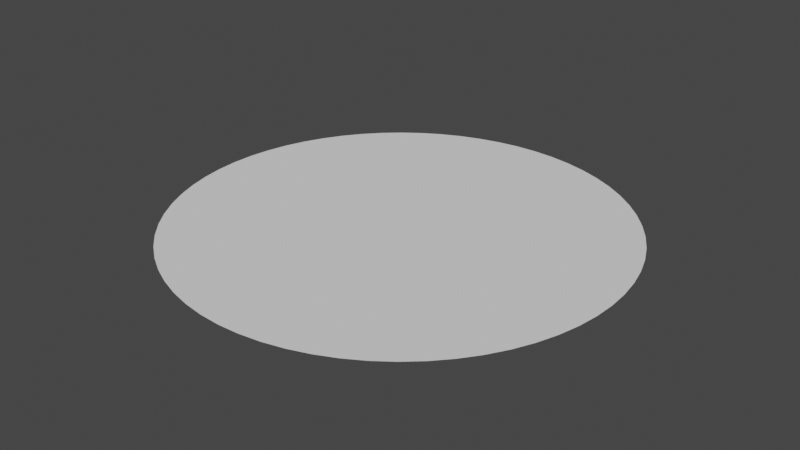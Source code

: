 # Source: FountainWater.blend  (saved by Blender 3.3.6; exported with 4.5.12 LTS)
import bpy
from mathutils import Matrix  # noqa: F401  (used for matrix-valued properties, if any)

bpy.ops.wm.read_factory_settings(use_empty=True)
scene = bpy.context.scene
scene.name = 'Scene'

# ---- collections
col_collection = bpy.data.collections.new('Collection'); scene.collection.children.link(col_collection)

# ---- world
world_world = bpy.data.worlds.new('World'); scene.world = world_world
world_world.use_nodes = True; world_world.node_tree.nodes.clear()
_N = world_world.node_tree.nodes; _L = world_world.node_tree.links
n0 = _N.new('ShaderNodeOutputWorld'); n0.name = 'World Output'; n0.location = (300, 300)
n1 = _N.new('ShaderNodeBackground'); n1.name = 'Background'; n1.location = (10, 300)
n1.inputs[0].default_value = (0.05088, 0.05088, 0.05088, 1.0)
_L.new(n1.outputs[0], n0.inputs[0])
n0.is_active_output = True
world_world.color = (0.05088, 0.05088, 0.05088)
world_world.use_sun_shadow = False
world_world.sun_shadow_jitter_overblur = 0.0

# ---- meshes
me_cube_001 = bpy.data.meshes.new('Cube.001')
me_cube_001.from_pydata([(4.388, -4.391, 0.0), (-5.736, -2.374, 0.0), (5.736, 2.374, 0.0), (6.208, -0.002144, 0.0), (4.391, 4.388, 0.0), (0.002144, 6.208, 0.0), (2.374, -5.736, 0.0), (-6.208, 0.002144, 0.0), (-4.388, 4.391, 0.0), (-0.002144, -6.208, 0.0), (-2.374, 5.736, 0.0), (-4.391, -4.388, 0.0), (-5.734, 2.378, 0.0), (5.734, -2.378, 0.0), (-2.378, -5.734, 0.0), (2.378, 5.734, 0.0), (-1.788e-07, -5.96e-08, -1.907e-06), (-3.451, -5.16, 0.0), (-1.213, -6.088, 0.0), (-5.16, 3.451, 0.0), (1.213, 6.088, 0.0), (5.16, -3.451, 0.0), (6.088, -1.213, 0.0), (-6.088, 1.213, 0.0), (6.089, 1.209, 0.0), (1.209, -6.089, 0.0), (-1.209, 6.089, 0.0), (-6.089, -1.209, 0.0), (-3.447, 5.163, 0.0), (3.447, -5.163, 0.0), (5.163, 3.447, 0.0), (-5.163, -3.447, 0.0), (3.451, 5.16, 0.0), (-2.199, 2.201, 0.0), (-2.874, 1.192, 0.0), (-3.111, 0.001074, 0.0), (-2.875, -1.19, 0.0), (-2.201, -2.199, 0.0), (-1.192, -2.874, 0.0), (-0.001075, -3.111, 0.0), (1.19, -2.875, 0.0), (2.199, -2.201, 0.0), (2.874, -1.192, 0.0), (3.111, -0.001075, 0.0), (2.875, 1.19, 0.0), (2.201, 2.199, 0.0), (1.192, 2.874, 0.0), (-1.19, 2.875, 0.0), (0.001074, 3.111, 0.0), (-4.8, -3.936, 0.0), (4.8, 3.936, 0.0), (3.936, -4.8, 0.0), (-3.936, 4.8, 0.0), (-5.941, -1.8, 0.0), (-1.8, 5.941, 0.0), (1.8, -5.941, 0.0), (5.941, 1.8, 0.0), (-6.178, 0.6106, 0.0), (6.178, -0.6106, 0.0), (5.474, -2.928, 0.0), (0.6106, 6.178, 0.0), (-5.474, 2.928, 0.0), (-0.6106, -6.178, 0.0), (-2.928, -5.474, 0.0), (2.928, 5.474, 0.0), (-1.11, 1.111, 0.0), (-1.451, 0.6016, 0.0), (-1.571, 0.0005424, 0.0), (-1.451, -0.6006, 0.0), (-1.111, -1.11, 0.0), (-0.6016, -1.451, 0.0), (-0.0005427, -1.571, 0.0), (0.6006, -1.451, 0.0), (1.11, -1.111, 0.0), (1.451, -0.6016, 0.0), (1.571, -0.0005426, 0.0), (1.451, 0.6006, 0.0), (1.111, 1.11, 0.0), (0.6016, 1.451, 0.0), (-1.778, 4.306, -1.907e-06), (0.0005423, 1.571, 0.0), (-5.476, -2.924, 0.0), (5.476, 2.924, 0.0), (2.924, -5.476, 0.0), (-2.924, 5.476, 0.0), (-6.178, -0.6063, 0.0), (-0.6063, 6.178, 0.0), (0.6063, -6.178, 0.0), (6.178, 0.6063, 0.0), (-5.94, 1.804, 0.0), (5.94, -1.804, 0.0), (4.797, -3.94, 0.0), (1.804, 5.94, 0.0), (-4.797, 3.94, 0.0), (-1.804, -5.94, 0.0), (-3.94, -4.797, 0.0), (3.94, 4.797, 0.0), (-3.291, 3.298, -1.907e-06), (-4.302, 1.788, -1.907e-06), (-4.659, 0.005136, -1.907e-06), (-4.306, -1.778, -1.907e-06), (-3.298, -3.291, -1.907e-06), (-1.788, -4.302, -1.907e-06), (-0.005137, -4.659, -1.907e-06), (1.778, -4.306, -1.907e-06), (3.291, -3.298, -1.907e-06), (4.302, -1.788, -1.907e-06), (4.659, -0.005137, -1.907e-06), (4.306, 1.778, -1.907e-06), (3.298, 3.291, -1.907e-06), (1.788, 4.302, -1.907e-06), (-0.6006, 1.451, 0.0), (0.005136, 4.659, -1.907e-06), (-2.832, 3.699, -1.907e-06), (-2.325, 4.037, -1.907e-06), (-1.728, 2.588, 0.0), (-2.586, 1.729, 0.0), (-4.032, 2.334, -1.907e-06), (-3.693, 2.84, -1.907e-06), (-3.051, 0.608, 0.0), (-4.618, 0.6132, -1.907e-06), (-4.499, 1.211, -1.907e-06), (-3.052, -0.6059, 0.0), (-4.501, -1.201, -1.907e-06), (-4.619, -0.603, -1.907e-06), (-2.588, -1.728, 0.0), (-3.699, -2.832, -1.907e-06), (-4.037, -2.325, -1.907e-06), (-1.729, -2.586, 0.0), (-2.334, -4.032, -1.907e-06), (-2.84, -3.693, -1.907e-06), (-0.608, -3.051, 0.0), (-0.6132, -4.618, -1.907e-06), (-1.211, -4.499, -1.907e-06), (0.6059, -3.052, 0.0), (1.201, -4.501, -1.907e-06), (0.603, -4.619, -1.907e-06), (1.728, -2.588, 0.0), (2.832, -3.699, -1.907e-06), (2.325, -4.037, -1.907e-06), (2.586, -1.729, 0.0), (4.032, -2.334, -1.907e-06), (3.693, -2.84, -1.907e-06), (3.051, -0.608, 0.0), (4.618, -0.6132, -1.907e-06), (4.499, -1.211, -1.907e-06), (3.052, 0.6059, 0.0), (4.501, 1.201, -1.907e-06), (4.619, 0.603, -1.907e-06), (2.588, 1.728, 0.0), (3.699, 2.832, -1.907e-06), (4.037, 2.325, -1.907e-06), (1.729, 2.586, 0.0), (2.334, 4.032, -1.907e-06), (2.84, 3.693, -1.907e-06), (0.608, 3.051, 0.0), (0.6132, 4.618, -1.907e-06), (1.211, 4.499, -1.907e-06), (-1.201, 4.501, -1.907e-06), (-0.603, 4.619, -1.907e-06), (-0.6059, 3.052, 0.0)], [], [(5, 86, 112), (5, 112, 60), (15, 110, 64), (4, 109, 50), (2, 108, 56), (3, 107, 58), (13, 106, 59), (0, 105, 51), (6, 104, 55), (9, 103, 62), (14, 102, 63), (11, 101, 49), (1, 100, 53), (7, 99, 57), (12, 98, 61), (10, 84, 79), (28, 52, 113), (28, 113, 114), (47, 115, 111), (34, 66, 116), (34, 116, 117), (19, 118, 93), (35, 67, 119), (35, 119, 120), (23, 121, 89), (36, 68, 122), (36, 122, 123), (27, 124, 85), (37, 69, 125), (37, 125, 126), (31, 127, 81), (38, 70, 128), (38, 128, 129), (17, 130, 95), (39, 71, 131), (39, 131, 132), (18, 133, 94), (40, 72, 134), (40, 134, 135), (25, 136, 87), (41, 73, 137), (41, 137, 138), (29, 139, 83), (42, 74, 140), (42, 140, 141), (21, 142, 91), (43, 75, 143), (43, 143, 144), (22, 145, 90), (44, 76, 146), (44, 146, 147), (24, 148, 88), (45, 77, 149), (45, 149, 150), (30, 151, 82), (46, 78, 152), (46, 152, 153), (32, 154, 96), (48, 80, 155), (48, 155, 156), (20, 157, 92), (26, 54, 158), (26, 158, 159), (48, 160, 80), (160, 47, 111), (160, 111, 80), (80, 111, 16), (158, 47, 160), (158, 160, 159), (159, 160, 48), (54, 10, 79), (54, 79, 158), (158, 79, 47), (157, 46, 110), (157, 110, 92), (92, 110, 15), (155, 46, 157), (155, 157, 156), (156, 157, 20), (80, 16, 78), (80, 78, 155), (155, 78, 46), (154, 45, 109), (154, 109, 96), (96, 109, 4), (152, 45, 154), (152, 154, 153), (153, 154, 32), (78, 16, 77), (78, 77, 152), (152, 77, 45), (151, 44, 108), (151, 108, 82), (82, 108, 2), (149, 44, 151), (149, 151, 150), (150, 151, 30), (77, 16, 76), (77, 76, 149), (149, 76, 44), (148, 43, 107), (148, 107, 88), (88, 107, 3), (146, 43, 148), (146, 148, 147), (147, 148, 24), (76, 16, 75), (76, 75, 146), (146, 75, 43), (145, 42, 106), (145, 106, 90), (90, 106, 13), (143, 42, 145), (143, 145, 144), (144, 145, 22), (75, 16, 74), (75, 74, 143), (143, 74, 42), (142, 41, 105), (142, 105, 91), (91, 105, 0), (140, 41, 142), (140, 142, 141), (141, 142, 21), (74, 16, 73), (74, 73, 140), (140, 73, 41), (139, 40, 104), (139, 104, 83), (83, 104, 6), (137, 40, 139), (137, 139, 138), (138, 139, 29), (73, 16, 72), (73, 72, 137), (137, 72, 40), (136, 39, 103), (136, 103, 87), (87, 103, 9), (134, 39, 136), (134, 136, 135), (135, 136, 25), (72, 16, 71), (72, 71, 134), (134, 71, 39), (133, 38, 102), (133, 102, 94), (94, 102, 14), (131, 38, 133), (131, 133, 132), (132, 133, 18), (71, 16, 70), (71, 70, 131), (131, 70, 38), (130, 37, 101), (130, 101, 95), (95, 101, 11), (128, 37, 130), (128, 130, 129), (129, 130, 17), (70, 16, 69), (70, 69, 128), (128, 69, 37), (127, 36, 100), (127, 100, 81), (81, 100, 1), (125, 36, 127), (125, 127, 126), (126, 127, 31), (69, 16, 68), (69, 68, 125), (125, 68, 36), (124, 35, 99), (124, 99, 85), (85, 99, 7), (122, 35, 124), (122, 124, 123), (123, 124, 27), (68, 16, 67), (68, 67, 122), (122, 67, 35), (121, 34, 98), (121, 98, 89), (89, 98, 12), (119, 34, 121), (119, 121, 120), (120, 121, 23), (67, 16, 66), (67, 66, 119), (119, 66, 34), (118, 33, 97), (118, 97, 93), (93, 97, 8), (116, 33, 118), (116, 118, 117), (117, 118, 19), (66, 16, 65), (66, 65, 116), (116, 65, 33), (115, 33, 65), (115, 65, 111), (111, 65, 16), (113, 33, 115), (113, 115, 114), (114, 115, 47), (52, 8, 97), (52, 97, 113), (113, 97, 33), (84, 28, 114), (84, 114, 79), (79, 114, 47), (98, 34, 117), (98, 117, 61), (61, 117, 19), (99, 35, 120), (99, 120, 57), (57, 120, 23), (100, 36, 123), (100, 123, 53), (53, 123, 27), (101, 37, 126), (101, 126, 49), (49, 126, 31), (102, 38, 129), (102, 129, 63), (63, 129, 17), (103, 39, 132), (103, 132, 62), (62, 132, 18), (104, 40, 135), (104, 135, 55), (55, 135, 25), (105, 41, 138), (105, 138, 51), (51, 138, 29), (106, 42, 141), (106, 141, 59), (59, 141, 21), (107, 43, 144), (107, 144, 58), (58, 144, 22), (108, 44, 147), (108, 147, 56), (56, 147, 24), (109, 45, 150), (109, 150, 50), (50, 150, 30), (110, 46, 153), (110, 153, 64), (64, 153, 32), (112, 48, 156), (112, 156, 60), (60, 156, 20), (86, 26, 159), (86, 159, 112), (112, 159, 48)])
_uv = me_cube_001.uv_layers.new(name='UVMap')
_uv.uv.foreach_set('vector', [-1.879, -0.9257, -1.727, -1.152, -1.286, -0.5686, -1.879, -0.9257, -1.286, -0.5686, -2.007, -0.6857, -2.243, 0.0931, -1.559, 0.1962, -2.27, 0.3639, -2.19, 1.174, -1.518, 1.007, -2.111, 1.434, -1.727, 2.152, -1.171, 1.741, -1.555, 2.362, -0.9257, 2.879, -0.5686, 2.286, -0.6857, 3.007, 0.0931, 3.243, 0.1962, 2.559, 0.3639, 3.27, 1.174, 3.19, 1.007, 2.518, 1.434, 3.111, 2.152, 2.727, 1.741, 2.171, 2.362, 2.555, 2.879, 1.926, 2.286, 1.569, 3.007, 1.686, 3.243, 0.9069, 2.559, 0.8038, 3.27, 0.6361, 3.19, -0.1738, 2.518, -0.007212, 3.111, -0.4343, 2.727, -1.152, 2.171, -0.741, 2.555, -1.362, 1.926, -1.879, 1.569, -1.286, 1.686, -2.007, 0.9069, -2.243, 0.8038, -1.559, 0.6361, -2.27, -1.152, -1.727, -0.9257, -1.879, -0.741, -1.171, -0.6857, -2.007, -0.4342, -2.111, -0.2663, -1.435, -0.6857, -2.007, -0.2663, -1.435, -0.5123, -1.318, -0.328, -0.6164, -0.09427, -0.7565, 0.082, -0.06361, 0.7039, -0.8749, 0.603, -0.1941, 0.4318, -0.8883, 0.7039, -0.8749, 0.4318, -0.8883, 0.5325, -1.581, 0.3639, -2.27, 0.2606, -1.567, 0.09309, -2.243, 1.215, -0.6922, 0.8607, -0.1019, 0.9683, -0.8087, 1.215, -0.6922, 0.9683, -0.8087, 1.326, -1.41, 1.434, -2.111, 1.07, -1.502, 1.174, -2.19, 1.616, -0.328, 1.064, 0.08199, 1.433, -0.5299, 1.616, -0.328, 1.433, -0.5299, 1.994, -0.9485, 2.362, -1.555, 1.793, -1.131, 2.152, -1.727, 1.848, 0.1623, 1.181, 0.3295, 1.756, -0.09427, 1.848, 0.1623, 1.756, -0.09427, 2.435, -0.2663, 3.007, -0.6857, 2.318, -0.5123, 2.879, -0.9257, 1.875, 0.7039, 1.194, 0.603, 1.888, 0.4318, 1.875, 0.7039, 1.888, 0.4318, 2.581, 0.5325, 3.27, 0.3639, 2.567, 0.2606, 3.243, 0.09309, 1.692, 1.215, 1.102, 0.8607, 1.809, 0.9683, 1.692, 1.215, 1.809, 0.9683, 2.41, 1.326, 3.111, 1.434, 2.502, 1.07, 3.19, 1.174, 1.328, 1.616, 0.918, 1.064, 1.53, 1.433, 1.328, 1.616, 1.53, 1.433, 1.948, 1.994, 2.555, 2.362, 2.131, 1.793, 2.727, 2.152, 0.8377, 1.848, 0.6705, 1.181, 1.094, 1.756, 0.8377, 1.848, 1.094, 1.756, 1.266, 2.435, 1.686, 3.007, 1.512, 2.318, 1.926, 2.879, 0.2961, 1.875, 0.397, 1.194, 0.5682, 1.888, 0.2961, 1.875, 0.5682, 1.888, 0.4675, 2.581, 0.6361, 3.27, 0.7394, 2.567, 0.9069, 3.243, -0.2146, 1.692, 0.1393, 1.102, 0.03175, 1.809, -0.2146, 1.692, 0.03175, 1.809, -0.3263, 2.41, -0.4342, 3.111, -0.06995, 2.502, -0.1738, 3.19, -0.6164, 1.328, -0.06361, 0.918, -0.4334, 1.53, -0.6164, 1.328, -0.4334, 1.53, -0.9944, 1.948, -1.362, 2.555, -0.7925, 2.131, -1.152, 2.727, -0.8483, 0.8377, -0.1807, 0.6705, -0.7565, 1.094, -0.8483, 0.8377, -0.7565, 1.094, -1.435, 1.266, -2.007, 1.686, -1.318, 1.512, -1.879, 1.926, -0.8749, 0.2961, -0.1941, 0.397, -0.8883, 0.5682, -0.8749, 0.2961, -0.8883, 0.5682, -1.581, 0.4675, -2.27, 0.6361, -1.567, 0.7394, -2.243, 0.9069, -0.6922, -0.2146, -0.1019, 0.1393, -0.8087, 0.03175, -0.6922, -0.2146, -0.8087, 0.03175, -1.41, -0.3263, -2.111, -0.4342, -1.502, -0.06995, -2.19, -0.1738, -1.555, -1.362, -1.362, -1.555, -0.9485, -0.9944, -1.555, -1.362, -0.9485, -0.9944, -1.131, -0.7925, -0.6922, -0.2146, -0.5299, -0.4334, -0.1019, 0.1393, -0.5299, -0.4334, -0.328, -0.6164, 0.082, -0.06361, -0.5299, -0.4334, 0.082, -0.06361, -0.1019, 0.1393, -0.1019, 0.1393, 0.082, -0.06361, 0.5, 0.5, -0.9485, -0.9944, -0.328, -0.6164, -0.5299, -0.4334, -0.9485, -0.9944, -0.5299, -0.4334, -1.131, -0.7925, -1.131, -0.7925, -0.5299, -0.4334, -0.6922, -0.2146, -1.362, -1.555, -1.152, -1.727, -0.741, -1.171, -1.362, -1.555, -0.741, -1.171, -0.9485, -0.9944, -0.9485, -0.9944, -0.741, -1.171, -0.328, -0.6164, -1.502, -0.06995, -0.8749, 0.2961, -1.559, 0.1962, -1.502, -0.06995, -1.559, 0.1962, -2.19, -0.1738, -2.19, -0.1738, -1.559, 0.1962, -2.243, 0.0931, -0.8087, 0.03175, -0.8749, 0.2961, -1.502, -0.06995, -0.8087, 0.03175, -1.502, -0.06995, -1.41, -0.3263, -1.41, -0.3263, -1.502, -0.06995, -2.111, -0.4342, -0.1019, 0.1393, 0.5, 0.5, -0.1941, 0.397, -0.1019, 0.1393, -0.1941, 0.397, -0.8087, 0.03175, -0.8087, 0.03175, -0.1941, 0.397, -0.8749, 0.2961, -1.567, 0.7394, -0.8483, 0.8377, -1.518, 1.007, -1.567, 0.7394, -1.518, 1.007, -2.243, 0.9069, -2.243, 0.9069, -1.518, 1.007, -2.19, 1.174, -0.8883, 0.5682, -0.8483, 0.8377, -1.567, 0.7394, -0.8883, 0.5682, -1.567, 0.7394, -1.581, 0.4675, -1.581, 0.4675, -1.567, 0.7394, -2.27, 0.6361, -0.1941, 0.397, 0.5, 0.5, -0.1807, 0.6705, -0.1941, 0.397, -0.1807, 0.6705, -0.8883, 0.5682, -0.8883, 0.5682, -0.1807, 0.6705, -0.8483, 0.8377, -1.318, 1.512, -0.6164, 1.328, -1.171, 1.741, -1.318, 1.512, -1.171, 1.741, -1.879, 1.926, -1.879, 1.926, -1.171, 1.741, -1.727, 2.152, -0.7565, 1.094, -0.6164, 1.328, -1.318, 1.512, -0.7565, 1.094, -1.318, 1.512, -1.435, 1.266, -1.435, 1.266, -1.318, 1.512, -2.007, 1.686, -0.1807, 0.6705, 0.5, 0.5, -0.06361, 0.918, -0.1807, 0.6705, -0.06361, 0.918, -0.7565, 1.094, -0.7565, 1.094, -0.06361, 0.918, -0.6164, 1.328, -0.7925, 2.131, -0.2146, 1.692, -0.5686, 2.286, -0.7925, 2.131, -0.5686, 2.286, -1.152, 2.727, -1.152, 2.727, -0.5686, 2.286, -0.9257, 2.879, -0.4334, 1.53, -0.2146, 1.692, -0.7925, 2.131, -0.4334, 1.53, -0.7925, 2.131, -0.9944, 1.948, -0.9944, 1.948, -0.7925, 2.131, -1.362, 2.555, -0.06361, 0.918, 0.5, 0.5, 0.1393, 1.102, -0.06361, 0.918, 0.1393, 1.102, -0.4334, 1.53, -0.4334, 1.53, 0.1393, 1.102, -0.2146, 1.692, -0.06995, 2.502, 0.2961, 1.875, 0.1962, 2.559, -0.06995, 2.502, 0.1962, 2.559, -0.1738, 3.19, -0.1738, 3.19, 0.1962, 2.559, 0.0931, 3.243, 0.03175, 1.809, 0.2961, 1.875, -0.06995, 2.502, 0.03175, 1.809, -0.06995, 2.502, -0.3263, 2.41, -0.3263, 2.41, -0.06995, 2.502, -0.4342, 3.111, 0.1393, 1.102, 0.5, 0.5, 0.397, 1.194, 0.1393, 1.102, 0.397, 1.194, 0.03175, 1.809, 0.03175, 1.809, 0.397, 1.194, 0.2961, 1.875, 0.7394, 2.567, 0.8377, 1.848, 1.007, 2.518, 0.7394, 2.567, 1.007, 2.518, 0.9069, 3.243, 0.9069, 3.243, 1.007, 2.518, 1.174, 3.19, 0.5682, 1.888, 0.8377, 1.848, 0.7394, 2.567, 0.5682, 1.888, 0.7394, 2.567, 0.4675, 2.581, 0.4675, 2.581, 0.7394, 2.567, 0.6361, 3.27, 0.397, 1.194, 0.5, 0.5, 0.6705, 1.181, 0.397, 1.194, 0.6705, 1.181, 0.5682, 1.888, 0.5682, 1.888, 0.6705, 1.181, 0.8377, 1.848, 1.512, 2.318, 1.328, 1.616, 1.741, 2.171, 1.512, 2.318, 1.741, 2.171, 1.926, 2.879, 1.926, 2.879, 1.741, 2.171, 2.152, 2.727, 1.094, 1.756, 1.328, 1.616, 1.512, 2.318, 1.094, 1.756, 1.512, 2.318, 1.266, 2.435, 1.266, 2.435, 1.512, 2.318, 1.686, 3.007, 0.6705, 1.181, 0.5, 0.5, 0.918, 1.064, 0.6705, 1.181, 0.918, 1.064, 1.094, 1.756, 1.094, 1.756, 0.918, 1.064, 1.328, 1.616, 2.131, 1.793, 1.692, 1.215, 2.286, 1.569, 2.131, 1.793, 2.286, 1.569, 2.727, 2.152, 2.727, 2.152, 2.286, 1.569, 2.879, 1.926, 1.53, 1.433, 1.692, 1.215, 2.131, 1.793, 1.53, 1.433, 2.131, 1.793, 1.948, 1.994, 1.948, 1.994, 2.131, 1.793, 2.555, 2.362, 0.918, 1.064, 0.5, 0.5, 1.102, 0.8607, 0.918, 1.064, 1.102, 0.8607, 1.53, 1.433, 1.53, 1.433, 1.102, 0.8607, 1.692, 1.215, 2.502, 1.07, 1.875, 0.7039, 2.559, 0.8038, 2.502, 1.07, 2.559, 0.8038, 3.19, 1.174, 3.19, 1.174, 2.559, 0.8038, 3.243, 0.9069, 1.809, 0.9683, 1.875, 0.7039, 2.502, 1.07, 1.809, 0.9683, 2.502, 1.07, 2.41, 1.326, 2.41, 1.326, 2.502, 1.07, 3.111, 1.434, 1.102, 0.8607, 0.5, 0.5, 1.194, 0.603, 1.102, 0.8607, 1.194, 0.603, 1.809, 0.9683, 1.809, 0.9683, 1.194, 0.603, 1.875, 0.7039, 2.567, 0.2606, 1.848, 0.1623, 2.518, -0.007212, 2.567, 0.2606, 2.518, -0.007212, 3.243, 0.09309, 3.243, 0.09309, 2.518, -0.007212, 3.19, -0.1738, 1.888, 0.4318, 1.848, 0.1623, 2.567, 0.2606, 1.888, 0.4318, 2.567, 0.2606, 2.581, 0.5325, 2.581, 0.5325, 2.567, 0.2606, 3.27, 0.3639, 1.194, 0.603, 0.5, 0.5, 1.181, 0.3295, 1.194, 0.603, 1.181, 0.3295, 1.888, 0.4318, 1.888, 0.4318, 1.181, 0.3295, 1.848, 0.1623, 2.318, -0.5123, 1.616, -0.328, 2.171, -0.741, 2.318, -0.5123, 2.171, -0.741, 2.879, -0.9257, 2.879, -0.9257, 2.171, -0.741, 2.727, -1.152, 1.756, -0.09427, 1.616, -0.328, 2.318, -0.5123, 1.756, -0.09427, 2.318, -0.5123, 2.435, -0.2663, 2.435, -0.2663, 2.318, -0.5123, 3.007, -0.6857, 1.181, 0.3295, 0.5, 0.5, 1.064, 0.08199, 1.181, 0.3295, 1.064, 0.08199, 1.756, -0.09427, 1.756, -0.09427, 1.064, 0.08199, 1.616, -0.328, 1.793, -1.131, 1.215, -0.6922, 1.569, -1.286, 1.793, -1.131, 1.569, -1.286, 2.152, -1.727, 2.152, -1.727, 1.569, -1.286, 1.926, -1.879, 1.433, -0.5299, 1.215, -0.6922, 1.793, -1.131, 1.433, -0.5299, 1.793, -1.131, 1.994, -0.9485, 1.994, -0.9485, 1.793, -1.131, 2.362, -1.555, 1.064, 0.08199, 0.5, 0.5, 0.8607, -0.1019, 1.064, 0.08199, 0.8607, -0.1019, 1.433, -0.5299, 1.433, -0.5299, 0.8607, -0.1019, 1.215, -0.6922, 1.07, -1.502, 0.7039, -0.8749, 0.8038, -1.559, 1.07, -1.502, 0.8038, -1.559, 1.174, -2.19, 1.174, -2.19, 0.8038, -1.559, 0.9069, -2.243, 0.9683, -0.8087, 0.7039, -0.8749, 1.07, -1.502, 0.9683, -0.8087, 1.07, -1.502, 1.326, -1.41, 1.326, -1.41, 1.07, -1.502, 1.434, -2.111, 0.8607, -0.1019, 0.5, 0.5, 0.603, -0.1941, 0.8607, -0.1019, 0.603, -0.1941, 0.9683, -0.8087, 0.9683, -0.8087, 0.603, -0.1941, 0.7039, -0.8749, 0.2606, -1.567, 0.1623, -0.8483, -0.007212, -1.518, 0.2606, -1.567, -0.007212, -1.518, 0.09309, -2.243, 0.09309, -2.243, -0.007212, -1.518, -0.1738, -2.19, 0.4318, -0.8883, 0.1623, -0.8483, 0.2606, -1.567, 0.4318, -0.8883, 0.2606, -1.567, 0.5325, -1.581, 0.5325, -1.581, 0.2606, -1.567, 0.3639, -2.27, 0.603, -0.1941, 0.5, 0.5, 0.3295, -0.1807, 0.603, -0.1941, 0.3295, -0.1807, 0.4318, -0.8883, 0.4318, -0.8883, 0.3295, -0.1807, 0.1623, -0.8483, -0.09427, -0.7565, 0.1623, -0.8483, 0.3295, -0.1807, -0.09427, -0.7565, 0.3295, -0.1807, 0.082, -0.06361, 0.082, -0.06361, 0.3295, -0.1807, 0.5, 0.5, -0.2663, -1.435, 0.1623, -0.8483, -0.09427, -0.7565, -0.2663, -1.435, -0.09427, -0.7565, -0.5123, -1.318, -0.5123, -1.318, -0.09427, -0.7565, -0.328, -0.6164, -0.4342, -2.111, -0.1738, -2.19, -0.007212, -1.518, -0.4342, -2.111, -0.007212, -1.518, -0.2663, -1.435, -0.2663, -1.435, -0.007212, -1.518, 0.1623, -0.8483, -0.9257, -1.879, -0.6857, -2.007, -0.5123, -1.318, -0.9257, -1.879, -0.5123, -1.318, -0.741, -1.171, -0.741, -1.171, -0.5123, -1.318, -0.328, -0.6164, 0.8038, -1.559, 0.7039, -0.8749, 0.5325, -1.581, 0.8038, -1.559, 0.5325, -1.581, 0.6361, -2.27, 0.6361, -2.27, 0.5325, -1.581, 0.3639, -2.27, 1.569, -1.286, 1.215, -0.6922, 1.326, -1.41, 1.569, -1.286, 1.326, -1.41, 1.686, -2.007, 1.686, -2.007, 1.326, -1.41, 1.434, -2.111, 2.171, -0.741, 1.616, -0.328, 1.994, -0.9485, 2.171, -0.741, 1.994, -0.9485, 2.555, -1.362, 2.555, -1.362, 1.994, -0.9485, 2.362, -1.555, 2.518, -0.007212, 1.848, 0.1623, 2.435, -0.2663, 2.518, -0.007212, 2.435, -0.2663, 3.111, -0.4343, 3.111, -0.4343, 2.435, -0.2663, 3.007, -0.6857, 2.559, 0.8038, 1.875, 0.7039, 2.581, 0.5325, 2.559, 0.8038, 2.581, 0.5325, 3.27, 0.6361, 3.27, 0.6361, 2.581, 0.5325, 3.27, 0.3639, 2.286, 1.569, 1.692, 1.215, 2.41, 1.326, 2.286, 1.569, 2.41, 1.326, 3.007, 1.686, 3.007, 1.686, 2.41, 1.326, 3.111, 1.434, 1.741, 2.171, 1.328, 1.616, 1.948, 1.994, 1.741, 2.171, 1.948, 1.994, 2.362, 2.555, 2.362, 2.555, 1.948, 1.994, 2.555, 2.362, 1.007, 2.518, 0.8377, 1.848, 1.266, 2.435, 1.007, 2.518, 1.266, 2.435, 1.434, 3.111, 1.434, 3.111, 1.266, 2.435, 1.686, 3.007, 0.1962, 2.559, 0.2961, 1.875, 0.4675, 2.581, 0.1962, 2.559, 0.4675, 2.581, 0.3639, 3.27, 0.3639, 3.27, 0.4675, 2.581, 0.6361, 3.27, -0.5686, 2.286, -0.2146, 1.692, -0.3263, 2.41, -0.5686, 2.286, -0.3263, 2.41, -0.6857, 3.007, -0.6857, 3.007, -0.3263, 2.41, -0.4342, 3.111, -1.171, 1.741, -0.6164, 1.328, -0.9944, 1.948, -1.171, 1.741, -0.9944, 1.948, -1.555, 2.362, -1.555, 2.362, -0.9944, 1.948, -1.362, 2.555, -1.518, 1.007, -0.8483, 0.8377, -1.435, 1.266, -1.518, 1.007, -1.435, 1.266, -2.111, 1.434, -2.111, 1.434, -1.435, 1.266, -2.007, 1.686, -1.559, 0.1962, -0.8749, 0.2961, -1.581, 0.4675, -1.559, 0.1962, -1.581, 0.4675, -2.27, 0.3639, -2.27, 0.3639, -1.581, 0.4675, -2.27, 0.6361, -1.286, -0.5686, -0.6922, -0.2146, -1.41, -0.3263, -1.286, -0.5686, -1.41, -0.3263, -2.007, -0.6857, -2.007, -0.6857, -1.41, -0.3263, -2.111, -0.4342, -1.727, -1.152, -1.555, -1.362, -1.131, -0.7925, -1.727, -1.152, -1.131, -0.7925, -1.286, -0.5686, -1.286, -0.5686, -1.131, -0.7925, -0.6922, -0.2146])
me_cube_001.use_remesh_preserve_volume = False
me_cube_001.use_remesh_preserve_attributes = False
me_cube_001.use_mirror_vertex_groups = False
me_cube_001.use_paint_bone_selection = False
me_cube_001.use_paint_mask = True
me_cube_001.update()

# ---- objects
ob_cube_001 = bpy.data.objects.new('Cube.001', me_cube_001)

# ---- transforms, parenting, visibility, modifiers, constraints
ob_cube_001.location = (0.0, 0.0, 0.0)
ob_cube_001.lock_rotations_4d = False
ob_cube_001.empty_display_type = 'ARROWS'
ob_cube_001.lineart.crease_threshold = 0.0

# ---- collection membership
col_collection.objects.link(ob_cube_001)

# ---- scene / render settings (as saved in the file)
scene.frame_start = 1; scene.frame_end = 250; scene.frame_set(1)
scene.render.engine = 'BLENDER_EEVEE_NEXT'
scene.cycles.sampling_pattern = 'TABULATED_SOBOL'
scene.cycles.use_light_tree = False
scene.view_settings.view_transform = 'Filmic'
bpy.context.view_layer.update()

# ---- added for rendering (the .blend has no active camera and no usable light): camera, sun
cam_auto = bpy.data.cameras.new('AutoCamera')
cam_auto.lens = 50.0
cam_auto.sensor_width = 36.0
cam_auto.clip_end = 1000.0
ob_auto_camera = bpy.data.objects.new('AutoCamera', cam_auto)
scene.collection.objects.link(ob_auto_camera)
ob_auto_camera.location = (16.2451, -19.4941, 12.9961)
ob_auto_camera.rotation_euler = (1.09748, -7.21219e-08, 0.694738)
scene.camera = ob_auto_camera
light_auto_sun = bpy.data.lights.new('AutoSun', 'SUN')
light_auto_sun.energy = 3.0
light_auto_sun.angle = 0.0523599
ob_auto_sun = bpy.data.objects.new('AutoSun', light_auto_sun)
scene.collection.objects.link(ob_auto_sun)
ob_auto_sun.rotation_euler = (0.872665, 0.174533, 0.523599)
bpy.context.view_layer.update()
